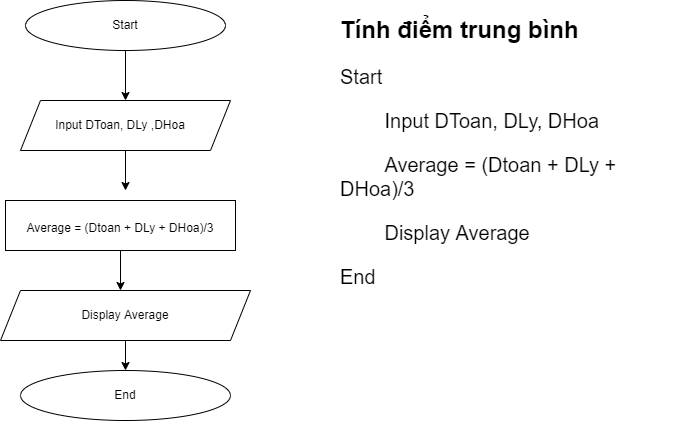

The diagram above was exported from draw.io. Its source (the exported page's mxGraphModel, read from the mxfile embedded in the PNG):
<mxGraphModel dx="1038" dy="489" grid="1" gridSize="10" guides="1" tooltips="1" connect="1" arrows="1" fold="1" page="1" pageScale="1" pageWidth="827" pageHeight="1169" math="0" shadow="0">
  <root>
    <mxCell id="0" />
    <mxCell id="1" parent="0" />
    <mxCell id="UHK1w9-Ri8UsXhLdw816-1" value="&lt;h1&gt;Tính điểm trung bình&lt;/h1&gt;&lt;p style=&quot;font-size: 20px&quot;&gt;&lt;font style=&quot;font-size: 20px&quot;&gt;Start&lt;/font&gt;&lt;/p&gt;&lt;p style=&quot;font-size: 20px&quot;&gt;&lt;font style=&quot;font-size: 20px&quot;&gt;&lt;span&gt;&#09;&lt;/span&gt;&lt;span style=&quot;white-space: pre&quot;&gt;&#09;&lt;/span&gt;Input DToan, DLy, DHoa&lt;br&gt;&lt;/font&gt;&lt;/p&gt;&lt;p style=&quot;font-size: 20px&quot;&gt;&lt;font style=&quot;font-size: 20px&quot;&gt;&lt;span&gt;&#09;&lt;/span&gt;&lt;span style=&quot;white-space: pre&quot;&gt;&#09;&lt;/span&gt;Average = (Dtoan + DLy + DHoa)/3&lt;br&gt;&lt;/font&gt;&lt;/p&gt;&lt;p style=&quot;font-size: 20px&quot;&gt;&lt;font style=&quot;font-size: 20px&quot;&gt;&lt;span&gt;&#09;&lt;/span&gt;&lt;span style=&quot;white-space: pre&quot;&gt;&#09;&lt;/span&gt;Display Average&lt;br&gt;&lt;/font&gt;&lt;/p&gt;&lt;p style=&quot;font-size: 20px&quot;&gt;&lt;font style=&quot;font-size: 20px&quot;&gt;End&lt;/font&gt;&lt;/p&gt;" style="text;html=1;strokeColor=none;fillColor=none;spacing=5;spacingTop=-20;whiteSpace=wrap;overflow=hidden;rounded=0;" vertex="1" parent="1">
      <mxGeometry x="450" y="40" width="360" height="420" as="geometry" />
    </mxCell>
    <mxCell id="UHK1w9-Ri8UsXhLdw816-2" value="" style="ellipse;whiteSpace=wrap;html=1;" vertex="1" parent="1">
      <mxGeometry x="140" y="30" width="200" height="50" as="geometry" />
    </mxCell>
    <mxCell id="UHK1w9-Ri8UsXhLdw816-3" value="Start" style="text;html=1;strokeColor=none;fillColor=none;align=center;verticalAlign=middle;whiteSpace=wrap;rounded=0;" vertex="1" parent="1">
      <mxGeometry x="210" y="40" width="60" height="30" as="geometry" />
    </mxCell>
    <mxCell id="UHK1w9-Ri8UsXhLdw816-4" value="" style="endArrow=classic;html=1;rounded=0;exitX=0.5;exitY=1;exitDx=0;exitDy=0;" edge="1" parent="1" source="UHK1w9-Ri8UsXhLdw816-2">
      <mxGeometry width="50" height="50" relative="1" as="geometry">
        <mxPoint x="390" y="280" as="sourcePoint" />
        <mxPoint x="240" y="130" as="targetPoint" />
      </mxGeometry>
    </mxCell>
    <mxCell id="UHK1w9-Ri8UsXhLdw816-5" value="" style="shape=parallelogram;perimeter=parallelogramPerimeter;whiteSpace=wrap;html=1;fixedSize=1;size=20;" vertex="1" parent="1">
      <mxGeometry x="135" y="130" width="210" height="50" as="geometry" />
    </mxCell>
    <mxCell id="UHK1w9-Ri8UsXhLdw816-6" value="Input DToan, DLy ,DHoa" style="text;html=1;strokeColor=none;fillColor=none;align=center;verticalAlign=middle;whiteSpace=wrap;rounded=0;" vertex="1" parent="1">
      <mxGeometry x="160" y="140" width="150" height="30" as="geometry" />
    </mxCell>
    <mxCell id="UHK1w9-Ri8UsXhLdw816-7" value="" style="endArrow=classic;html=1;rounded=0;exitX=0.5;exitY=1;exitDx=0;exitDy=0;" edge="1" parent="1" source="UHK1w9-Ri8UsXhLdw816-5">
      <mxGeometry width="50" height="50" relative="1" as="geometry">
        <mxPoint x="390" y="280" as="sourcePoint" />
        <mxPoint x="240" y="220" as="targetPoint" />
      </mxGeometry>
    </mxCell>
    <mxCell id="UHK1w9-Ri8UsXhLdw816-8" value="" style="rounded=0;whiteSpace=wrap;html=1;" vertex="1" parent="1">
      <mxGeometry x="120" y="230" width="230" height="50" as="geometry" />
    </mxCell>
    <mxCell id="UHK1w9-Ri8UsXhLdw816-9" value="&lt;p style=&quot;text-align: left&quot;&gt;&lt;span&gt;&#09;&lt;/span&gt;Average = (Dtoan + DLy + DHoa)/3&lt;br&gt;&lt;/p&gt;&lt;div&gt;&lt;br&gt;&lt;/div&gt;" style="text;html=1;strokeColor=none;fillColor=none;align=center;verticalAlign=middle;whiteSpace=wrap;rounded=0;" vertex="1" parent="1">
      <mxGeometry x="120" y="250" width="230" height="30" as="geometry" />
    </mxCell>
    <mxCell id="UHK1w9-Ri8UsXhLdw816-10" value="" style="endArrow=classic;html=1;rounded=0;exitX=0.5;exitY=1;exitDx=0;exitDy=0;" edge="1" parent="1" source="UHK1w9-Ri8UsXhLdw816-9">
      <mxGeometry width="50" height="50" relative="1" as="geometry">
        <mxPoint x="390" y="250" as="sourcePoint" />
        <mxPoint x="235" y="320" as="targetPoint" />
      </mxGeometry>
    </mxCell>
    <mxCell id="UHK1w9-Ri8UsXhLdw816-11" value="&lt;span style=&quot;text-align: left&quot;&gt;Display Average&lt;/span&gt;" style="shape=parallelogram;perimeter=parallelogramPerimeter;whiteSpace=wrap;html=1;fixedSize=1;" vertex="1" parent="1">
      <mxGeometry x="115" y="320" width="250" height="50" as="geometry" />
    </mxCell>
    <mxCell id="UHK1w9-Ri8UsXhLdw816-12" value="" style="endArrow=classic;html=1;rounded=0;exitX=0.5;exitY=1;exitDx=0;exitDy=0;" edge="1" parent="1" source="UHK1w9-Ri8UsXhLdw816-11" target="UHK1w9-Ri8UsXhLdw816-13">
      <mxGeometry width="50" height="50" relative="1" as="geometry">
        <mxPoint x="390" y="250" as="sourcePoint" />
        <mxPoint x="240" y="410" as="targetPoint" />
      </mxGeometry>
    </mxCell>
    <mxCell id="UHK1w9-Ri8UsXhLdw816-13" value="End" style="ellipse;whiteSpace=wrap;html=1;" vertex="1" parent="1">
      <mxGeometry x="135" y="400" width="210" height="50" as="geometry" />
    </mxCell>
  </root>
</mxGraphModel>